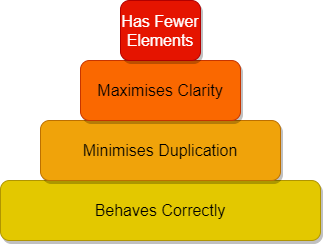

The diagram above was exported from draw.io. Its source (the exported page's mxGraphModel, read from the mxfile embedded in the PNG):
<mxGraphModel dx="613" dy="1472" grid="1" gridSize="10" guides="1" tooltips="1" connect="1" arrows="1" fold="1" page="1" pageScale="1" pageWidth="850" pageHeight="1100" math="0" shadow="0">
  <root>
    <mxCell id="0" />
    <mxCell id="1" parent="0" />
    <mxCell id="6" value="Behaves Correctly" style="rounded=1;whiteSpace=wrap;html=1;fillColor=#e3c800;strokeColor=#B09500;fontColor=#000000;shadow=1;fontSize=16;" vertex="1" parent="1">
      <mxGeometry y="180" width="320" height="60" as="geometry" />
    </mxCell>
    <mxCell id="7" value="Minimises Duplication" style="rounded=1;whiteSpace=wrap;html=1;fillColor=#f0a30a;strokeColor=#BD7000;fontColor=#000000;shadow=1;fontSize=16;" vertex="1" parent="1">
      <mxGeometry x="40" y="120" width="240" height="60" as="geometry" />
    </mxCell>
    <mxCell id="8" value="Maximises Clarity" style="rounded=1;whiteSpace=wrap;html=1;fillColor=#fa6800;strokeColor=#C73500;fontColor=#000000;shadow=1;fontSize=16;" vertex="1" parent="1">
      <mxGeometry x="80" y="60" width="160" height="60" as="geometry" />
    </mxCell>
    <mxCell id="9" value="Has Fewer Elements" style="rounded=1;whiteSpace=wrap;html=1;fillColor=#e51400;strokeColor=#B20000;fontColor=#ffffff;shadow=1;fontSize=16;" vertex="1" parent="1">
      <mxGeometry x="120" width="80" height="60" as="geometry" />
    </mxCell>
  </root>
</mxGraphModel>